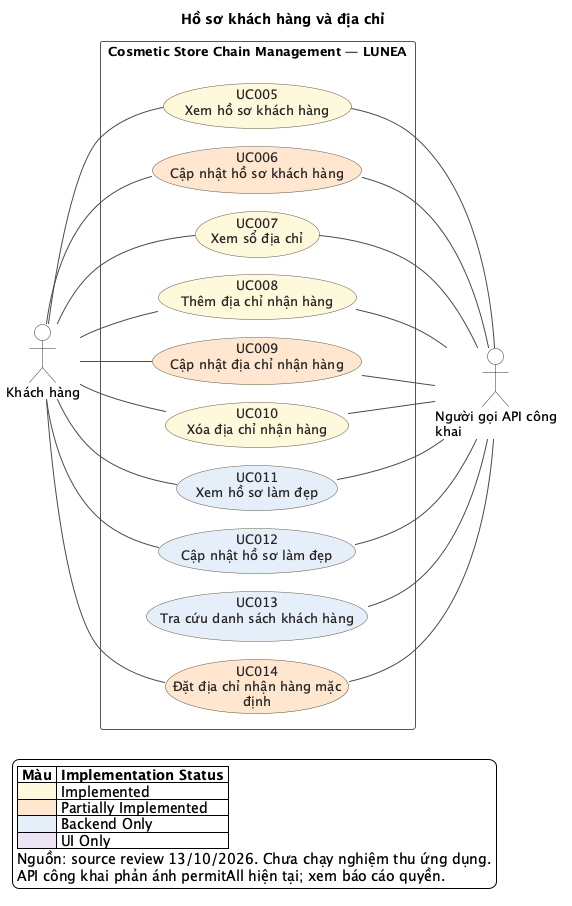

The diagram above was rendered by PlantUML. Its source (embedded in the PNG):
@startuml
!pragma layout smetana
left to right direction
skinparam backgroundColor #FFFFFF
skinparam shadowing false
skinparam defaultFontName SansSerif
skinparam defaultFontSize 13
skinparam ArrowColor #4A4A4A
skinparam ArrowThickness 1
skinparam actorStyle stickman
skinparam actorBackgroundColor #FFFFFF
skinparam actorBorderColor #333333
skinparam usecaseBorderColor #5C5544
skinparam usecaseFontColor #252525
skinparam rectangleBorderColor #565656
skinparam rectangleBackgroundColor #FFFFFF
skinparam nodesep 32
skinparam ranksep 70
title Hồ sơ khách hàng và địa chỉ
actor "Khách hàng" as A_CUSTOMER
actor "Người gọi API công\nkhai" as A_PUBLIC
rectangle "Cosmetic Store Chain Management — LUNEA" as SYSTEM {
  usecase "UC005\nXem hồ sơ khách hàng" as UC005 #FFF8DB
  usecase "UC006\nCập nhật hồ sơ khách hàng" as UC006 #FFE7CE
  usecase "UC007\nXem sổ địa chỉ" as UC007 #FFF8DB
  usecase "UC008\nThêm địa chỉ nhận hàng" as UC008 #FFF8DB
  usecase "UC009\nCập nhật địa chỉ nhận hàng" as UC009 #FFE7CE
  usecase "UC010\nXóa địa chỉ nhận hàng" as UC010 #FFF8DB
  usecase "UC011\nXem hồ sơ làm đẹp" as UC011 #E5EEF9
  usecase "UC012\nCập nhật hồ sơ làm đẹp" as UC012 #E5EEF9
  usecase "UC013\nTra cứu danh sách khách hàng" as UC013 #E5EEF9
  usecase "UC014\nĐặt địa chỉ nhận hàng mặc\nđịnh" as UC014 #FFE7CE
}
A_CUSTOMER -- UC005
UC005 -- A_PUBLIC
A_CUSTOMER -- UC006
UC006 -- A_PUBLIC
A_CUSTOMER -- UC007
UC007 -- A_PUBLIC
A_CUSTOMER -- UC008
UC008 -- A_PUBLIC
A_CUSTOMER -- UC009
UC009 -- A_PUBLIC
A_CUSTOMER -- UC010
UC010 -- A_PUBLIC
A_CUSTOMER -- UC011
UC011 -- A_PUBLIC
A_CUSTOMER -- UC012
UC012 -- A_PUBLIC
UC013 -- A_PUBLIC
A_CUSTOMER -- UC014
UC014 -- A_PUBLIC
legend bottom left
|= Màu |= Implementation Status |
|<#FFF8DB> | Implemented |
|<#FFE7CE> | Partially Implemented |
|<#E5EEF9> | Backend Only |
|<#EDE5F4> | UI Only |
Nguồn: source review 13/10/2026. Chưa chạy nghiệm thu ứng dụng.
API công khai phản ánh permitAll hiện tại; xem báo cáo quyền.
endlegend
@enduml